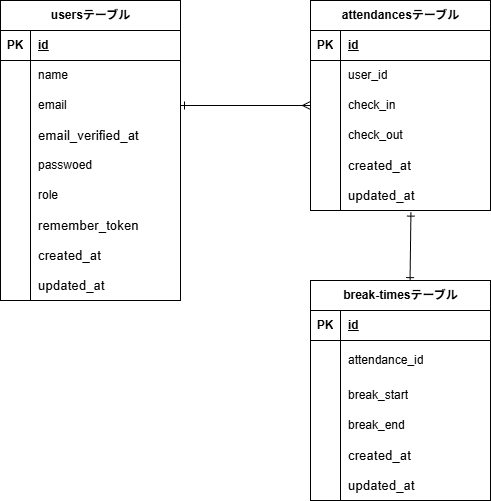

The diagram above was exported from draw.io. Its source (the exported page's mxGraphModel, read from the mxfile embedded in the PNG):
<mxGraphModel dx="606" dy="517" grid="1" gridSize="10" guides="1" tooltips="1" connect="1" arrows="1" fold="1" page="1" pageScale="1" pageWidth="827" pageHeight="1169" math="0" shadow="0">
  <root>
    <mxCell id="0" />
    <mxCell id="1" parent="0" />
    <mxCell id="2" value="usersテーブル" style="shape=table;startSize=30;container=1;collapsible=1;childLayout=tableLayout;fixedRows=1;rowLines=0;fontStyle=1;align=center;resizeLast=1;html=1;" parent="1" vertex="1">
      <mxGeometry x="30" y="60" width="180" height="300" as="geometry" />
    </mxCell>
    <mxCell id="3" value="" style="shape=tableRow;horizontal=0;startSize=0;swimlaneHead=0;swimlaneBody=0;fillColor=none;collapsible=0;dropTarget=0;points=[[0,0.5],[1,0.5]];portConstraint=eastwest;top=0;left=0;right=0;bottom=1;" parent="2" vertex="1">
      <mxGeometry y="30" width="180" height="30" as="geometry" />
    </mxCell>
    <mxCell id="4" value="PK" style="shape=partialRectangle;connectable=0;fillColor=none;top=0;left=0;bottom=0;right=0;fontStyle=1;overflow=hidden;whiteSpace=wrap;html=1;" parent="3" vertex="1">
      <mxGeometry width="30" height="30" as="geometry">
        <mxRectangle width="30" height="30" as="alternateBounds" />
      </mxGeometry>
    </mxCell>
    <mxCell id="5" value="id" style="shape=partialRectangle;connectable=0;fillColor=none;top=0;left=0;bottom=0;right=0;align=left;spacingLeft=6;fontStyle=5;overflow=hidden;whiteSpace=wrap;html=1;" parent="3" vertex="1">
      <mxGeometry x="30" width="150" height="30" as="geometry">
        <mxRectangle width="150" height="30" as="alternateBounds" />
      </mxGeometry>
    </mxCell>
    <mxCell id="6" value="" style="shape=tableRow;horizontal=0;startSize=0;swimlaneHead=0;swimlaneBody=0;fillColor=none;collapsible=0;dropTarget=0;points=[[0,0.5],[1,0.5]];portConstraint=eastwest;top=0;left=0;right=0;bottom=0;" parent="2" vertex="1">
      <mxGeometry y="60" width="180" height="30" as="geometry" />
    </mxCell>
    <mxCell id="7" value="" style="shape=partialRectangle;connectable=0;fillColor=none;top=0;left=0;bottom=0;right=0;editable=1;overflow=hidden;whiteSpace=wrap;html=1;" parent="6" vertex="1">
      <mxGeometry width="30" height="30" as="geometry">
        <mxRectangle width="30" height="30" as="alternateBounds" />
      </mxGeometry>
    </mxCell>
    <mxCell id="8" value="name" style="shape=partialRectangle;connectable=0;fillColor=none;top=0;left=0;bottom=0;right=0;align=left;spacingLeft=6;overflow=hidden;whiteSpace=wrap;html=1;" parent="6" vertex="1">
      <mxGeometry x="30" width="150" height="30" as="geometry">
        <mxRectangle width="150" height="30" as="alternateBounds" />
      </mxGeometry>
    </mxCell>
    <mxCell id="9" value="" style="shape=tableRow;horizontal=0;startSize=0;swimlaneHead=0;swimlaneBody=0;fillColor=none;collapsible=0;dropTarget=0;points=[[0,0.5],[1,0.5]];portConstraint=eastwest;top=0;left=0;right=0;bottom=0;" parent="2" vertex="1">
      <mxGeometry y="90" width="180" height="30" as="geometry" />
    </mxCell>
    <mxCell id="10" value="" style="shape=partialRectangle;connectable=0;fillColor=none;top=0;left=0;bottom=0;right=0;editable=1;overflow=hidden;whiteSpace=wrap;html=1;" parent="9" vertex="1">
      <mxGeometry width="30" height="30" as="geometry">
        <mxRectangle width="30" height="30" as="alternateBounds" />
      </mxGeometry>
    </mxCell>
    <mxCell id="11" value="email" style="shape=partialRectangle;connectable=0;fillColor=none;top=0;left=0;bottom=0;right=0;align=left;spacingLeft=6;overflow=hidden;whiteSpace=wrap;html=1;" parent="9" vertex="1">
      <mxGeometry x="30" width="150" height="30" as="geometry">
        <mxRectangle width="150" height="30" as="alternateBounds" />
      </mxGeometry>
    </mxCell>
    <mxCell id="12" value="" style="shape=tableRow;horizontal=0;startSize=0;swimlaneHead=0;swimlaneBody=0;fillColor=none;collapsible=0;dropTarget=0;points=[[0,0.5],[1,0.5]];portConstraint=eastwest;top=0;left=0;right=0;bottom=0;" parent="2" vertex="1">
      <mxGeometry y="120" width="180" height="30" as="geometry" />
    </mxCell>
    <mxCell id="13" value="" style="shape=partialRectangle;connectable=0;fillColor=none;top=0;left=0;bottom=0;right=0;editable=1;overflow=hidden;whiteSpace=wrap;html=1;" parent="12" vertex="1">
      <mxGeometry width="30" height="30" as="geometry">
        <mxRectangle width="30" height="30" as="alternateBounds" />
      </mxGeometry>
    </mxCell>
    <mxCell id="14" value="&lt;span style=&quot;color: rgb(0, 0, 0); font-family: Arial; font-size: 13.3333px;&quot;&gt;email_verified_at&lt;/span&gt;" style="shape=partialRectangle;connectable=0;fillColor=none;top=0;left=0;bottom=0;right=0;align=left;spacingLeft=6;overflow=hidden;whiteSpace=wrap;html=1;" parent="12" vertex="1">
      <mxGeometry x="30" width="150" height="30" as="geometry">
        <mxRectangle width="150" height="30" as="alternateBounds" />
      </mxGeometry>
    </mxCell>
    <mxCell id="64" value="" style="shape=tableRow;horizontal=0;startSize=0;swimlaneHead=0;swimlaneBody=0;fillColor=none;collapsible=0;dropTarget=0;points=[[0,0.5],[1,0.5]];portConstraint=eastwest;top=0;left=0;right=0;bottom=0;" parent="2" vertex="1">
      <mxGeometry y="150" width="180" height="30" as="geometry" />
    </mxCell>
    <mxCell id="65" value="" style="shape=partialRectangle;connectable=0;fillColor=none;top=0;left=0;bottom=0;right=0;editable=1;overflow=hidden;whiteSpace=wrap;html=1;" parent="64" vertex="1">
      <mxGeometry width="30" height="30" as="geometry">
        <mxRectangle width="30" height="30" as="alternateBounds" />
      </mxGeometry>
    </mxCell>
    <mxCell id="66" value="&lt;span style=&quot;color: rgb(0, 0, 0);&quot;&gt;passwoed&lt;/span&gt;" style="shape=partialRectangle;connectable=0;fillColor=none;top=0;left=0;bottom=0;right=0;align=left;spacingLeft=6;overflow=hidden;whiteSpace=wrap;html=1;" parent="64" vertex="1">
      <mxGeometry x="30" width="150" height="30" as="geometry">
        <mxRectangle width="150" height="30" as="alternateBounds" />
      </mxGeometry>
    </mxCell>
    <mxCell id="67" value="" style="shape=tableRow;horizontal=0;startSize=0;swimlaneHead=0;swimlaneBody=0;fillColor=none;collapsible=0;dropTarget=0;points=[[0,0.5],[1,0.5]];portConstraint=eastwest;top=0;left=0;right=0;bottom=0;" parent="2" vertex="1">
      <mxGeometry y="180" width="180" height="30" as="geometry" />
    </mxCell>
    <mxCell id="68" value="" style="shape=partialRectangle;connectable=0;fillColor=none;top=0;left=0;bottom=0;right=0;editable=1;overflow=hidden;whiteSpace=wrap;html=1;" parent="67" vertex="1">
      <mxGeometry width="30" height="30" as="geometry">
        <mxRectangle width="30" height="30" as="alternateBounds" />
      </mxGeometry>
    </mxCell>
    <mxCell id="69" value="role" style="shape=partialRectangle;connectable=0;fillColor=none;top=0;left=0;bottom=0;right=0;align=left;spacingLeft=6;overflow=hidden;whiteSpace=wrap;html=1;" parent="67" vertex="1">
      <mxGeometry x="30" width="150" height="30" as="geometry">
        <mxRectangle width="150" height="30" as="alternateBounds" />
      </mxGeometry>
    </mxCell>
    <mxCell id="70" value="" style="shape=tableRow;horizontal=0;startSize=0;swimlaneHead=0;swimlaneBody=0;fillColor=none;collapsible=0;dropTarget=0;points=[[0,0.5],[1,0.5]];portConstraint=eastwest;top=0;left=0;right=0;bottom=0;" parent="2" vertex="1">
      <mxGeometry y="210" width="180" height="30" as="geometry" />
    </mxCell>
    <mxCell id="71" value="" style="shape=partialRectangle;connectable=0;fillColor=none;top=0;left=0;bottom=0;right=0;editable=1;overflow=hidden;whiteSpace=wrap;html=1;" parent="70" vertex="1">
      <mxGeometry width="30" height="30" as="geometry">
        <mxRectangle width="30" height="30" as="alternateBounds" />
      </mxGeometry>
    </mxCell>
    <mxCell id="72" value="&lt;span style=&quot;color: rgb(0, 0, 0); font-family: Arial; font-size: 13.3333px;&quot;&gt;remember_token&lt;/span&gt;" style="shape=partialRectangle;connectable=0;fillColor=none;top=0;left=0;bottom=0;right=0;align=left;spacingLeft=6;overflow=hidden;whiteSpace=wrap;html=1;" parent="70" vertex="1">
      <mxGeometry x="30" width="150" height="30" as="geometry">
        <mxRectangle width="150" height="30" as="alternateBounds" />
      </mxGeometry>
    </mxCell>
    <mxCell id="91" value="" style="shape=tableRow;horizontal=0;startSize=0;swimlaneHead=0;swimlaneBody=0;fillColor=none;collapsible=0;dropTarget=0;points=[[0,0.5],[1,0.5]];portConstraint=eastwest;top=0;left=0;right=0;bottom=0;" parent="2" vertex="1">
      <mxGeometry y="240" width="180" height="30" as="geometry" />
    </mxCell>
    <mxCell id="92" value="" style="shape=partialRectangle;connectable=0;fillColor=none;top=0;left=0;bottom=0;right=0;editable=1;overflow=hidden;whiteSpace=wrap;html=1;" parent="91" vertex="1">
      <mxGeometry width="30" height="30" as="geometry">
        <mxRectangle width="30" height="30" as="alternateBounds" />
      </mxGeometry>
    </mxCell>
    <mxCell id="93" value="&lt;span style=&quot;color: rgb(0, 0, 0); font-family: Arial; font-size: 13.3333px;&quot;&gt;created_at&lt;/span&gt;" style="shape=partialRectangle;connectable=0;fillColor=none;top=0;left=0;bottom=0;right=0;align=left;spacingLeft=6;overflow=hidden;whiteSpace=wrap;html=1;" parent="91" vertex="1">
      <mxGeometry x="30" width="150" height="30" as="geometry">
        <mxRectangle width="150" height="30" as="alternateBounds" />
      </mxGeometry>
    </mxCell>
    <mxCell id="101" value="" style="shape=tableRow;horizontal=0;startSize=0;swimlaneHead=0;swimlaneBody=0;fillColor=none;collapsible=0;dropTarget=0;points=[[0,0.5],[1,0.5]];portConstraint=eastwest;top=0;left=0;right=0;bottom=0;" parent="2" vertex="1">
      <mxGeometry y="270" width="180" height="30" as="geometry" />
    </mxCell>
    <mxCell id="102" value="" style="shape=partialRectangle;connectable=0;fillColor=none;top=0;left=0;bottom=0;right=0;editable=1;overflow=hidden;whiteSpace=wrap;html=1;" parent="101" vertex="1">
      <mxGeometry width="30" height="30" as="geometry">
        <mxRectangle width="30" height="30" as="alternateBounds" />
      </mxGeometry>
    </mxCell>
    <mxCell id="103" value="&lt;span style=&quot;color: rgb(0, 0, 0); font-family: Arial; font-size: 13.3333px;&quot;&gt;updated_at&lt;/span&gt;" style="shape=partialRectangle;connectable=0;fillColor=none;top=0;left=0;bottom=0;right=0;align=left;spacingLeft=6;overflow=hidden;whiteSpace=wrap;html=1;" parent="101" vertex="1">
      <mxGeometry x="30" width="150" height="30" as="geometry">
        <mxRectangle width="150" height="30" as="alternateBounds" />
      </mxGeometry>
    </mxCell>
    <mxCell id="89" style="edgeStyle=none;html=1;entryX=0.553;entryY=0.005;entryDx=0;entryDy=0;endArrow=ERone;endFill=0;startArrow=ERone;startFill=0;exitX=0.558;exitY=1.053;exitDx=0;exitDy=0;exitPerimeter=0;entryPerimeter=0;" parent="1" source="121" target="45" edge="1">
      <mxGeometry relative="1" as="geometry">
        <Array as="points" />
      </mxGeometry>
    </mxCell>
    <mxCell id="45" value="break-timesテーブル" style="shape=table;startSize=30;container=1;collapsible=1;childLayout=tableLayout;fixedRows=1;rowLines=0;fontStyle=1;align=center;resizeLast=1;html=1;" parent="1" vertex="1">
      <mxGeometry x="340" y="340" width="180" height="220" as="geometry" />
    </mxCell>
    <mxCell id="46" value="" style="shape=tableRow;horizontal=0;startSize=0;swimlaneHead=0;swimlaneBody=0;fillColor=none;collapsible=0;dropTarget=0;points=[[0,0.5],[1,0.5]];portConstraint=eastwest;top=0;left=0;right=0;bottom=1;" parent="45" vertex="1">
      <mxGeometry y="30" width="180" height="30" as="geometry" />
    </mxCell>
    <mxCell id="47" value="PK" style="shape=partialRectangle;connectable=0;fillColor=none;top=0;left=0;bottom=0;right=0;fontStyle=1;overflow=hidden;whiteSpace=wrap;html=1;" parent="46" vertex="1">
      <mxGeometry width="30" height="30" as="geometry">
        <mxRectangle width="30" height="30" as="alternateBounds" />
      </mxGeometry>
    </mxCell>
    <mxCell id="48" value="id" style="shape=partialRectangle;connectable=0;fillColor=none;top=0;left=0;bottom=0;right=0;align=left;spacingLeft=6;fontStyle=5;overflow=hidden;whiteSpace=wrap;html=1;" parent="46" vertex="1">
      <mxGeometry x="30" width="150" height="30" as="geometry">
        <mxRectangle width="150" height="30" as="alternateBounds" />
      </mxGeometry>
    </mxCell>
    <mxCell id="49" value="" style="shape=tableRow;horizontal=0;startSize=0;swimlaneHead=0;swimlaneBody=0;fillColor=none;collapsible=0;dropTarget=0;points=[[0,0.5],[1,0.5]];portConstraint=eastwest;top=0;left=0;right=0;bottom=0;" parent="45" vertex="1">
      <mxGeometry y="60" width="180" height="40" as="geometry" />
    </mxCell>
    <mxCell id="50" value="" style="shape=partialRectangle;connectable=0;fillColor=none;top=0;left=0;bottom=0;right=0;editable=1;overflow=hidden;whiteSpace=wrap;html=1;" parent="49" vertex="1">
      <mxGeometry width="30" height="40" as="geometry">
        <mxRectangle width="30" height="40" as="alternateBounds" />
      </mxGeometry>
    </mxCell>
    <mxCell id="51" value="attendance_id" style="shape=partialRectangle;connectable=0;fillColor=none;top=0;left=0;bottom=0;right=0;align=left;spacingLeft=6;overflow=hidden;whiteSpace=wrap;html=1;" parent="49" vertex="1">
      <mxGeometry x="30" width="150" height="40" as="geometry">
        <mxRectangle width="150" height="40" as="alternateBounds" />
      </mxGeometry>
    </mxCell>
    <mxCell id="52" value="" style="shape=tableRow;horizontal=0;startSize=0;swimlaneHead=0;swimlaneBody=0;fillColor=none;collapsible=0;dropTarget=0;points=[[0,0.5],[1,0.5]];portConstraint=eastwest;top=0;left=0;right=0;bottom=0;" parent="45" vertex="1">
      <mxGeometry y="100" width="180" height="30" as="geometry" />
    </mxCell>
    <mxCell id="53" value="" style="shape=partialRectangle;connectable=0;fillColor=none;top=0;left=0;bottom=0;right=0;editable=1;overflow=hidden;whiteSpace=wrap;html=1;" parent="52" vertex="1">
      <mxGeometry width="30" height="30" as="geometry">
        <mxRectangle width="30" height="30" as="alternateBounds" />
      </mxGeometry>
    </mxCell>
    <mxCell id="54" value="break_start" style="shape=partialRectangle;connectable=0;fillColor=none;top=0;left=0;bottom=0;right=0;align=left;spacingLeft=6;overflow=hidden;whiteSpace=wrap;html=1;" parent="52" vertex="1">
      <mxGeometry x="30" width="150" height="30" as="geometry">
        <mxRectangle width="150" height="30" as="alternateBounds" />
      </mxGeometry>
    </mxCell>
    <mxCell id="55" value="" style="shape=tableRow;horizontal=0;startSize=0;swimlaneHead=0;swimlaneBody=0;fillColor=none;collapsible=0;dropTarget=0;points=[[0,0.5],[1,0.5]];portConstraint=eastwest;top=0;left=0;right=0;bottom=0;" parent="45" vertex="1">
      <mxGeometry y="130" width="180" height="30" as="geometry" />
    </mxCell>
    <mxCell id="56" value="" style="shape=partialRectangle;connectable=0;fillColor=none;top=0;left=0;bottom=0;right=0;editable=1;overflow=hidden;whiteSpace=wrap;html=1;" parent="55" vertex="1">
      <mxGeometry width="30" height="30" as="geometry">
        <mxRectangle width="30" height="30" as="alternateBounds" />
      </mxGeometry>
    </mxCell>
    <mxCell id="57" value="break_end" style="shape=partialRectangle;connectable=0;fillColor=none;top=0;left=0;bottom=0;right=0;align=left;spacingLeft=6;overflow=hidden;whiteSpace=wrap;html=1;" parent="55" vertex="1">
      <mxGeometry x="30" width="150" height="30" as="geometry">
        <mxRectangle width="150" height="30" as="alternateBounds" />
      </mxGeometry>
    </mxCell>
    <mxCell id="82" value="" style="shape=tableRow;horizontal=0;startSize=0;swimlaneHead=0;swimlaneBody=0;fillColor=none;collapsible=0;dropTarget=0;points=[[0,0.5],[1,0.5]];portConstraint=eastwest;top=0;left=0;right=0;bottom=0;" parent="45" vertex="1">
      <mxGeometry y="160" width="180" height="30" as="geometry" />
    </mxCell>
    <mxCell id="83" value="" style="shape=partialRectangle;connectable=0;fillColor=none;top=0;left=0;bottom=0;right=0;editable=1;overflow=hidden;whiteSpace=wrap;html=1;" parent="82" vertex="1">
      <mxGeometry width="30" height="30" as="geometry">
        <mxRectangle width="30" height="30" as="alternateBounds" />
      </mxGeometry>
    </mxCell>
    <mxCell id="84" value="&lt;span style=&quot;color: rgb(0, 0, 0); font-family: Arial; font-size: 13.3333px;&quot;&gt;created_at&lt;/span&gt;" style="shape=partialRectangle;connectable=0;fillColor=none;top=0;left=0;bottom=0;right=0;align=left;spacingLeft=6;overflow=hidden;whiteSpace=wrap;html=1;" parent="82" vertex="1">
      <mxGeometry x="30" width="150" height="30" as="geometry">
        <mxRectangle width="150" height="30" as="alternateBounds" />
      </mxGeometry>
    </mxCell>
    <mxCell id="85" value="" style="shape=tableRow;horizontal=0;startSize=0;swimlaneHead=0;swimlaneBody=0;fillColor=none;collapsible=0;dropTarget=0;points=[[0,0.5],[1,0.5]];portConstraint=eastwest;top=0;left=0;right=0;bottom=0;" parent="45" vertex="1">
      <mxGeometry y="190" width="180" height="30" as="geometry" />
    </mxCell>
    <mxCell id="86" value="" style="shape=partialRectangle;connectable=0;fillColor=none;top=0;left=0;bottom=0;right=0;editable=1;overflow=hidden;whiteSpace=wrap;html=1;" parent="85" vertex="1">
      <mxGeometry width="30" height="30" as="geometry">
        <mxRectangle width="30" height="30" as="alternateBounds" />
      </mxGeometry>
    </mxCell>
    <mxCell id="87" value="&lt;span style=&quot;color: rgb(0, 0, 0); font-family: Arial; font-size: 13.3333px;&quot;&gt;updated_at&lt;/span&gt;" style="shape=partialRectangle;connectable=0;fillColor=none;top=0;left=0;bottom=0;right=0;align=left;spacingLeft=6;overflow=hidden;whiteSpace=wrap;html=1;" parent="85" vertex="1">
      <mxGeometry x="30" width="150" height="30" as="geometry">
        <mxRectangle width="150" height="30" as="alternateBounds" />
      </mxGeometry>
    </mxCell>
    <mxCell id="105" value="&lt;span style=&quot;color: rgb(0, 0, 0);&quot;&gt;attendancesテーブル&lt;/span&gt;" style="shape=table;startSize=30;container=1;collapsible=1;childLayout=tableLayout;fixedRows=1;rowLines=0;fontStyle=1;align=center;resizeLast=1;html=1;" vertex="1" parent="1">
      <mxGeometry x="340" y="60" width="180" height="210" as="geometry" />
    </mxCell>
    <mxCell id="106" value="" style="shape=tableRow;horizontal=0;startSize=0;swimlaneHead=0;swimlaneBody=0;fillColor=none;collapsible=0;dropTarget=0;points=[[0,0.5],[1,0.5]];portConstraint=eastwest;top=0;left=0;right=0;bottom=1;" vertex="1" parent="105">
      <mxGeometry y="30" width="180" height="30" as="geometry" />
    </mxCell>
    <mxCell id="107" value="PK" style="shape=partialRectangle;connectable=0;fillColor=none;top=0;left=0;bottom=0;right=0;fontStyle=1;overflow=hidden;whiteSpace=wrap;html=1;" vertex="1" parent="106">
      <mxGeometry width="30" height="30" as="geometry">
        <mxRectangle width="30" height="30" as="alternateBounds" />
      </mxGeometry>
    </mxCell>
    <mxCell id="108" value="&lt;span style=&quot;color: rgb(0, 0, 0);&quot;&gt;id&lt;/span&gt;" style="shape=partialRectangle;connectable=0;fillColor=none;top=0;left=0;bottom=0;right=0;align=left;spacingLeft=6;fontStyle=5;overflow=hidden;whiteSpace=wrap;html=1;" vertex="1" parent="106">
      <mxGeometry x="30" width="150" height="30" as="geometry">
        <mxRectangle width="150" height="30" as="alternateBounds" />
      </mxGeometry>
    </mxCell>
    <mxCell id="109" value="" style="shape=tableRow;horizontal=0;startSize=0;swimlaneHead=0;swimlaneBody=0;fillColor=none;collapsible=0;dropTarget=0;points=[[0,0.5],[1,0.5]];portConstraint=eastwest;top=0;left=0;right=0;bottom=0;" vertex="1" parent="105">
      <mxGeometry y="60" width="180" height="30" as="geometry" />
    </mxCell>
    <mxCell id="110" value="" style="shape=partialRectangle;connectable=0;fillColor=none;top=0;left=0;bottom=0;right=0;editable=1;overflow=hidden;whiteSpace=wrap;html=1;" vertex="1" parent="109">
      <mxGeometry width="30" height="30" as="geometry">
        <mxRectangle width="30" height="30" as="alternateBounds" />
      </mxGeometry>
    </mxCell>
    <mxCell id="111" value="&lt;span style=&quot;color: rgb(0, 0, 0);&quot;&gt;user_id&lt;/span&gt;" style="shape=partialRectangle;connectable=0;fillColor=none;top=0;left=0;bottom=0;right=0;align=left;spacingLeft=6;overflow=hidden;whiteSpace=wrap;html=1;" vertex="1" parent="109">
      <mxGeometry x="30" width="150" height="30" as="geometry">
        <mxRectangle width="150" height="30" as="alternateBounds" />
      </mxGeometry>
    </mxCell>
    <mxCell id="112" value="" style="shape=tableRow;horizontal=0;startSize=0;swimlaneHead=0;swimlaneBody=0;fillColor=none;collapsible=0;dropTarget=0;points=[[0,0.5],[1,0.5]];portConstraint=eastwest;top=0;left=0;right=0;bottom=0;" vertex="1" parent="105">
      <mxGeometry y="90" width="180" height="30" as="geometry" />
    </mxCell>
    <mxCell id="113" value="" style="shape=partialRectangle;connectable=0;fillColor=none;top=0;left=0;bottom=0;right=0;editable=1;overflow=hidden;whiteSpace=wrap;html=1;" vertex="1" parent="112">
      <mxGeometry width="30" height="30" as="geometry">
        <mxRectangle width="30" height="30" as="alternateBounds" />
      </mxGeometry>
    </mxCell>
    <mxCell id="114" value="&lt;span style=&quot;color: rgb(0, 0, 0);&quot;&gt;check_in&lt;/span&gt;" style="shape=partialRectangle;connectable=0;fillColor=none;top=0;left=0;bottom=0;right=0;align=left;spacingLeft=6;overflow=hidden;whiteSpace=wrap;html=1;" vertex="1" parent="112">
      <mxGeometry x="30" width="150" height="30" as="geometry">
        <mxRectangle width="150" height="30" as="alternateBounds" />
      </mxGeometry>
    </mxCell>
    <mxCell id="115" value="" style="shape=tableRow;horizontal=0;startSize=0;swimlaneHead=0;swimlaneBody=0;fillColor=none;collapsible=0;dropTarget=0;points=[[0,0.5],[1,0.5]];portConstraint=eastwest;top=0;left=0;right=0;bottom=0;" vertex="1" parent="105">
      <mxGeometry y="120" width="180" height="30" as="geometry" />
    </mxCell>
    <mxCell id="116" value="" style="shape=partialRectangle;connectable=0;fillColor=none;top=0;left=0;bottom=0;right=0;editable=1;overflow=hidden;whiteSpace=wrap;html=1;" vertex="1" parent="115">
      <mxGeometry width="30" height="30" as="geometry">
        <mxRectangle width="30" height="30" as="alternateBounds" />
      </mxGeometry>
    </mxCell>
    <mxCell id="117" value="&lt;span style=&quot;color: rgb(0, 0, 0);&quot;&gt;check_out&lt;/span&gt;" style="shape=partialRectangle;connectable=0;fillColor=none;top=0;left=0;bottom=0;right=0;align=left;spacingLeft=6;overflow=hidden;whiteSpace=wrap;html=1;" vertex="1" parent="115">
      <mxGeometry x="30" width="150" height="30" as="geometry">
        <mxRectangle width="150" height="30" as="alternateBounds" />
      </mxGeometry>
    </mxCell>
    <mxCell id="118" value="" style="shape=tableRow;horizontal=0;startSize=0;swimlaneHead=0;swimlaneBody=0;fillColor=none;collapsible=0;dropTarget=0;points=[[0,0.5],[1,0.5]];portConstraint=eastwest;top=0;left=0;right=0;bottom=0;" vertex="1" parent="105">
      <mxGeometry y="150" width="180" height="30" as="geometry" />
    </mxCell>
    <mxCell id="119" value="" style="shape=partialRectangle;connectable=0;fillColor=none;top=0;left=0;bottom=0;right=0;editable=1;overflow=hidden;whiteSpace=wrap;html=1;" vertex="1" parent="118">
      <mxGeometry width="30" height="30" as="geometry">
        <mxRectangle width="30" height="30" as="alternateBounds" />
      </mxGeometry>
    </mxCell>
    <mxCell id="120" value="&lt;span style=&quot;color: rgb(0, 0, 0); font-family: Arial; font-size: 13.3333px;&quot;&gt;created_at&lt;/span&gt;" style="shape=partialRectangle;connectable=0;fillColor=none;top=0;left=0;bottom=0;right=0;align=left;spacingLeft=6;overflow=hidden;whiteSpace=wrap;html=1;" vertex="1" parent="118">
      <mxGeometry x="30" width="150" height="30" as="geometry">
        <mxRectangle width="150" height="30" as="alternateBounds" />
      </mxGeometry>
    </mxCell>
    <mxCell id="121" value="" style="shape=tableRow;horizontal=0;startSize=0;swimlaneHead=0;swimlaneBody=0;fillColor=none;collapsible=0;dropTarget=0;points=[[0,0.5],[1,0.5]];portConstraint=eastwest;top=0;left=0;right=0;bottom=0;" vertex="1" parent="105">
      <mxGeometry y="180" width="180" height="30" as="geometry" />
    </mxCell>
    <mxCell id="122" value="" style="shape=partialRectangle;connectable=0;fillColor=none;top=0;left=0;bottom=0;right=0;editable=1;overflow=hidden;whiteSpace=wrap;html=1;" vertex="1" parent="121">
      <mxGeometry width="30" height="30" as="geometry">
        <mxRectangle width="30" height="30" as="alternateBounds" />
      </mxGeometry>
    </mxCell>
    <mxCell id="123" value="&lt;span style=&quot;color: rgb(0, 0, 0); font-family: Arial; font-size: 13.3333px;&quot;&gt;updated_at&lt;/span&gt;" style="shape=partialRectangle;connectable=0;fillColor=none;top=0;left=0;bottom=0;right=0;align=left;spacingLeft=6;overflow=hidden;whiteSpace=wrap;html=1;" vertex="1" parent="121">
      <mxGeometry x="30" width="150" height="30" as="geometry">
        <mxRectangle width="150" height="30" as="alternateBounds" />
      </mxGeometry>
    </mxCell>
    <mxCell id="124" style="edgeStyle=none;html=1;exitX=1;exitY=0.5;exitDx=0;exitDy=0;entryX=0;entryY=0.5;entryDx=0;entryDy=0;endArrow=ERmany;endFill=0;startArrow=ERone;startFill=0;" edge="1" parent="1" source="9" target="112">
      <mxGeometry relative="1" as="geometry" />
    </mxCell>
  </root>
</mxGraphModel>